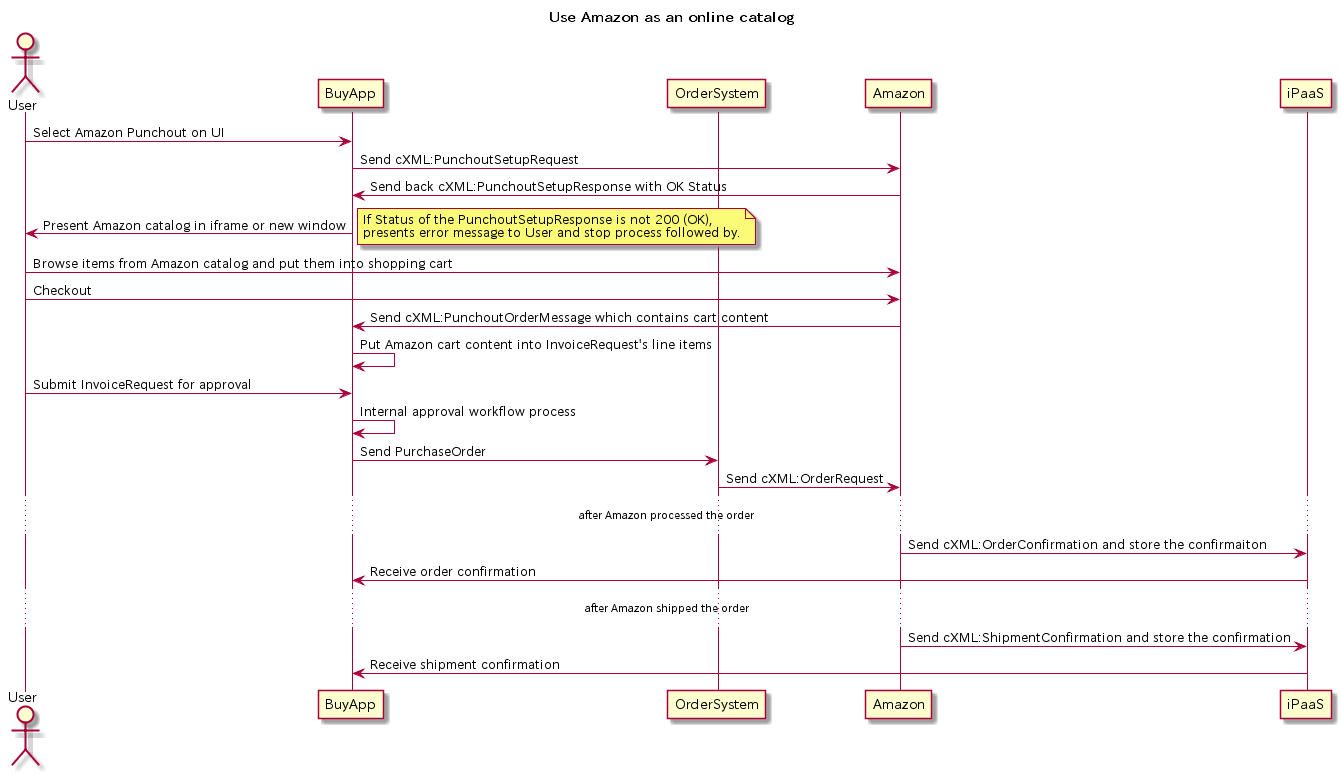

The diagram above was rendered by PlantUML. Its source (embedded in the PNG):
@startuml
title: Use Amazon as an online catalog
actor User
participant BuyApp
participant OrderSystem
participant Amazon
participant iPaaS

User -> BuyApp: Select Amazon Punchout on UI
BuyApp -> Amazon: Send cXML:PunchoutSetupRequest
Amazon -> BuyApp: Send back cXML:PunchoutSetupResponse with OK Status
BuyApp -> User: Present Amazon catalog in iframe or new window
note right
If Status of the PunchoutSetupResponse is not 200 (OK),
presents error message to User and stop process followed by.
end note
User -> Amazon: Browse items from Amazon catalog and put them into shopping cart
User -> Amazon: Checkout
Amazon -> BuyApp: Send cXML:PunchoutOrderMessage which contains cart content
BuyApp -> BuyApp: Put Amazon cart content into InvoiceRequest's line items
User -> BuyApp: Submit InvoiceRequest for approval
BuyApp->BuyApp: Internal approval workflow process
BuyApp -> OrderSystem: Send PurchaseOrder
OrderSystem -> Amazon: Send cXML:OrderRequest
... after Amazon processed the order ...
Amazon -> iPaaS: Send cXML:OrderConfirmation and store the confirmaiton
iPaaS -> BuyApp: Receive order confirmation
... after Amazon shipped the order ...
Amazon -> iPaaS: Send cXML:ShipmentConfirmation and store the confirmation
iPaaS -> BuyApp: Receive shipment confirmation
@enduml